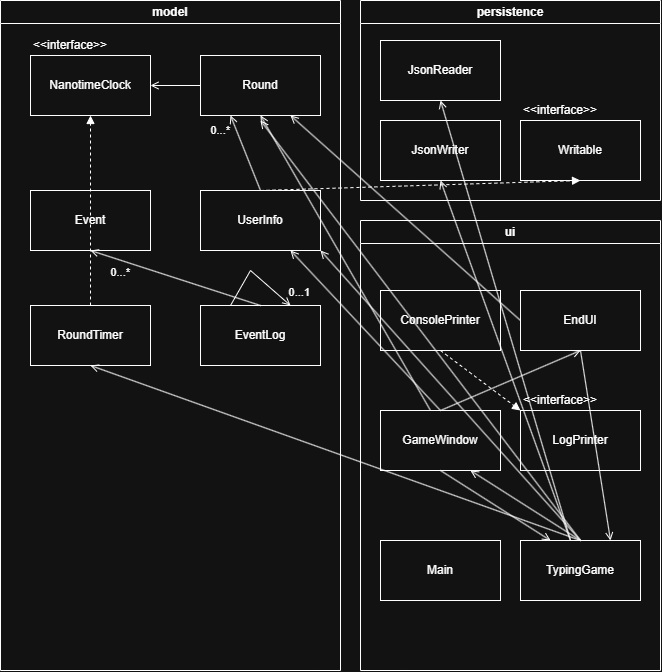

The diagram above was exported from draw.io. Its source (the exported page's mxGraphModel, read from the mxfile embedded in the PNG):
<mxGraphModel dx="801" dy="513" grid="1" gridSize="10" guides="1" tooltips="1" connect="1" arrows="1" fold="1" page="1" pageScale="1" pageWidth="850" pageHeight="1100" math="0" shadow="0">
  <root>
    <mxCell id="0" />
    <mxCell id="1" parent="0" />
    <mxCell id="c1Zkhquse6qav3qXX_D--1" parent="1" style="swimlane;whiteSpace=wrap;html=1;" value="ui" vertex="1">
      <mxGeometry height="450" width="300" x="400" y="240" as="geometry" />
    </mxCell>
    <mxCell id="c1Zkhquse6qav3qXX_D--33" parent="c1Zkhquse6qav3qXX_D--1" style="rounded=0;whiteSpace=wrap;html=1;" value="ConsolePrinter" vertex="1">
      <mxGeometry height="60" width="120" x="20" y="70" as="geometry" />
    </mxCell>
    <mxCell id="c1Zkhquse6qav3qXX_D--34" parent="c1Zkhquse6qav3qXX_D--1" style="rounded=0;whiteSpace=wrap;html=1;" value="EndUI" vertex="1">
      <mxGeometry height="60" width="120" x="160" y="70" as="geometry" />
    </mxCell>
    <mxCell id="c1Zkhquse6qav3qXX_D--35" parent="c1Zkhquse6qav3qXX_D--1" style="rounded=0;whiteSpace=wrap;html=1;" value="GameWindow" vertex="1">
      <mxGeometry height="60" width="120" x="20" y="190" as="geometry" />
    </mxCell>
    <mxCell id="c1Zkhquse6qav3qXX_D--36" connectable="0" parent="c1Zkhquse6qav3qXX_D--1" style="group" value="" vertex="1">
      <mxGeometry height="85" width="120" x="160" y="165" as="geometry" />
    </mxCell>
    <mxCell id="c1Zkhquse6qav3qXX_D--37" parent="c1Zkhquse6qav3qXX_D--36" style="rounded=0;whiteSpace=wrap;html=1;" value="LogPrinter" vertex="1">
      <mxGeometry height="60" width="120" y="25" as="geometry" />
    </mxCell>
    <mxCell id="c1Zkhquse6qav3qXX_D--38" parent="c1Zkhquse6qav3qXX_D--36" style="text;html=1;whiteSpace=wrap;strokeColor=none;fillColor=none;align=center;verticalAlign=middle;rounded=0;" value="&amp;lt;&amp;lt;interface&amp;gt;&amp;gt;" vertex="1">
      <mxGeometry height="30" width="60" x="10" as="geometry" />
    </mxCell>
    <mxCell id="c1Zkhquse6qav3qXX_D--39" parent="c1Zkhquse6qav3qXX_D--1" style="rounded=0;whiteSpace=wrap;html=1;" value="Main" vertex="1">
      <mxGeometry height="60" width="120" x="20" y="320" as="geometry" />
    </mxCell>
    <mxCell id="c1Zkhquse6qav3qXX_D--40" parent="c1Zkhquse6qav3qXX_D--1" style="rounded=0;whiteSpace=wrap;html=1;" value="TypingGame" vertex="1">
      <mxGeometry height="60" width="120" x="160" y="320" as="geometry" />
    </mxCell>
    <mxCell id="c1Zkhquse6qav3qXX_D--45" edge="1" parent="c1Zkhquse6qav3qXX_D--1" source="c1Zkhquse6qav3qXX_D--33" style="endArrow=block;html=1;rounded=0;exitX=0.5;exitY=1;exitDx=0;exitDy=0;endFill=1;dashed=1;entryX=0;entryY=0;entryDx=0;entryDy=0;" target="c1Zkhquse6qav3qXX_D--37" value="">
      <mxGeometry height="50" relative="1" width="50" as="geometry">
        <mxPoint x="-80" y="95" as="sourcePoint" />
        <mxPoint x="180" y="-50" as="targetPoint" />
      </mxGeometry>
    </mxCell>
    <mxCell id="c1Zkhquse6qav3qXX_D--47" edge="1" parent="c1Zkhquse6qav3qXX_D--1" source="c1Zkhquse6qav3qXX_D--34" style="endArrow=open;html=1;rounded=0;exitX=0.5;exitY=1;exitDx=0;exitDy=0;entryX=0.75;entryY=0;entryDx=0;entryDy=0;endFill=0;" target="c1Zkhquse6qav3qXX_D--40" value="">
      <mxGeometry height="50" relative="1" width="50" as="geometry">
        <mxPoint x="-60" y="120" as="sourcePoint" />
        <mxPoint x="-10" y="70" as="targetPoint" />
      </mxGeometry>
    </mxCell>
    <mxCell id="c1Zkhquse6qav3qXX_D--49" edge="1" parent="c1Zkhquse6qav3qXX_D--1" source="c1Zkhquse6qav3qXX_D--35" style="endArrow=open;html=1;rounded=0;exitX=0.5;exitY=1;exitDx=0;exitDy=0;entryX=0.25;entryY=0;entryDx=0;entryDy=0;endFill=0;" target="c1Zkhquse6qav3qXX_D--40" value="">
      <mxGeometry height="50" relative="1" width="50" as="geometry">
        <mxPoint x="230" y="140" as="sourcePoint" />
        <mxPoint x="230" y="330" as="targetPoint" />
      </mxGeometry>
    </mxCell>
    <mxCell id="c1Zkhquse6qav3qXX_D--52" edge="1" parent="c1Zkhquse6qav3qXX_D--1" source="c1Zkhquse6qav3qXX_D--35" style="endArrow=open;html=1;rounded=0;exitX=0.5;exitY=0;exitDx=0;exitDy=0;entryX=0.5;entryY=1;entryDx=0;entryDy=0;endFill=0;" target="c1Zkhquse6qav3qXX_D--34" value="">
      <mxGeometry height="50" relative="1" width="50" as="geometry">
        <mxPoint x="90" y="200" as="sourcePoint" />
        <mxPoint x="-80" y="155" as="targetPoint" />
      </mxGeometry>
    </mxCell>
    <mxCell id="c1Zkhquse6qav3qXX_D--58" edge="1" parent="c1Zkhquse6qav3qXX_D--1" source="c1Zkhquse6qav3qXX_D--40" style="endArrow=open;html=1;rounded=0;exitX=0.5;exitY=0;exitDx=0;exitDy=0;entryX=0.75;entryY=1;entryDx=0;entryDy=0;endFill=0;" target="c1Zkhquse6qav3qXX_D--35" value="">
      <mxGeometry height="50" relative="1" width="50" as="geometry">
        <mxPoint x="290" y="330" as="sourcePoint" />
        <mxPoint x="160" y="-120" as="targetPoint" />
      </mxGeometry>
    </mxCell>
    <mxCell id="c1Zkhquse6qav3qXX_D--2" parent="1" style="swimlane;whiteSpace=wrap;html=1;" value="model" vertex="1">
      <mxGeometry height="670" width="340" x="40" y="20" as="geometry" />
    </mxCell>
    <mxCell id="c1Zkhquse6qav3qXX_D--8" parent="c1Zkhquse6qav3qXX_D--2" style="rounded=0;whiteSpace=wrap;html=1;" value="Event" vertex="1">
      <mxGeometry height="60" width="120" x="30" y="190" as="geometry" />
    </mxCell>
    <mxCell id="c1Zkhquse6qav3qXX_D--9" parent="c1Zkhquse6qav3qXX_D--2" style="rounded=0;whiteSpace=wrap;html=1;" value="EventLog" vertex="1">
      <mxGeometry height="60" width="120" x="200" y="305" as="geometry" />
    </mxCell>
    <mxCell id="c1Zkhquse6qav3qXX_D--13" connectable="0" parent="c1Zkhquse6qav3qXX_D--2" style="group" value="" vertex="1">
      <mxGeometry height="85" width="120" x="30" y="30" as="geometry" />
    </mxCell>
    <mxCell id="c1Zkhquse6qav3qXX_D--10" parent="c1Zkhquse6qav3qXX_D--13" style="rounded=0;whiteSpace=wrap;html=1;" value="NanotimeClock" vertex="1">
      <mxGeometry height="60" width="120" y="25" as="geometry" />
    </mxCell>
    <mxCell id="c1Zkhquse6qav3qXX_D--11" parent="c1Zkhquse6qav3qXX_D--13" style="text;html=1;whiteSpace=wrap;strokeColor=none;fillColor=none;align=center;verticalAlign=middle;rounded=0;" value="&amp;lt;&amp;lt;interface&amp;gt;&amp;gt;" vertex="1">
      <mxGeometry height="30" width="60" x="10" as="geometry" />
    </mxCell>
    <mxCell id="c1Zkhquse6qav3qXX_D--14" parent="c1Zkhquse6qav3qXX_D--2" style="rounded=0;whiteSpace=wrap;html=1;" value="Round" vertex="1">
      <mxGeometry height="60" width="120" x="200" y="55" as="geometry" />
    </mxCell>
    <mxCell id="c1Zkhquse6qav3qXX_D--15" parent="c1Zkhquse6qav3qXX_D--2" style="rounded=0;whiteSpace=wrap;html=1;" value="RoundTimer" vertex="1">
      <mxGeometry height="60" width="120" x="30" y="305" as="geometry" />
    </mxCell>
    <mxCell id="c1Zkhquse6qav3qXX_D--26" parent="c1Zkhquse6qav3qXX_D--2" style="rounded=0;whiteSpace=wrap;html=1;" value="UserInfo" vertex="1">
      <mxGeometry height="60" width="120" x="200" y="190" as="geometry" />
    </mxCell>
    <mxCell id="c1Zkhquse6qav3qXX_D--43" edge="1" parent="c1Zkhquse6qav3qXX_D--2" source="c1Zkhquse6qav3qXX_D--15" style="endArrow=block;html=1;rounded=0;exitX=0.5;exitY=0;exitDx=0;exitDy=0;endFill=1;dashed=1;entryX=0.5;entryY=1;entryDx=0;entryDy=0;" target="c1Zkhquse6qav3qXX_D--10" value="">
      <mxGeometry height="50" relative="1" width="50" as="geometry">
        <mxPoint x="290" y="340" as="sourcePoint" />
        <mxPoint x="200" y="140" as="targetPoint" />
      </mxGeometry>
    </mxCell>
    <mxCell id="c1Zkhquse6qav3qXX_D--59" edge="1" parent="c1Zkhquse6qav3qXX_D--2" source="c1Zkhquse6qav3qXX_D--14" style="endArrow=open;html=1;rounded=0;exitX=0;exitY=0.5;exitDx=0;exitDy=0;entryX=1;entryY=0.5;entryDx=0;entryDy=0;endFill=0;" target="c1Zkhquse6qav3qXX_D--10" value="">
      <mxGeometry height="50" relative="1" width="50" as="geometry">
        <mxPoint x="290" y="240" as="sourcePoint" />
        <mxPoint x="90" y="120" as="targetPoint" />
      </mxGeometry>
    </mxCell>
    <mxCell id="c1Zkhquse6qav3qXX_D--63" edge="1" parent="c1Zkhquse6qav3qXX_D--2" source="c1Zkhquse6qav3qXX_D--9" style="endArrow=open;html=1;rounded=0;exitX=0.25;exitY=0;exitDx=0;exitDy=0;entryX=0.75;entryY=0;entryDx=0;entryDy=0;endFill=0;" target="c1Zkhquse6qav3qXX_D--9" value="">
      <mxGeometry height="50" relative="1" width="50" as="geometry">
        <Array as="points">
          <mxPoint x="250" y="270" />
        </Array>
        <mxPoint x="290" y="320" as="sourcePoint" />
        <mxPoint x="290" y="410" as="targetPoint" />
      </mxGeometry>
    </mxCell>
    <mxCell id="c1Zkhquse6qav3qXX_D--67" edge="1" parent="c1Zkhquse6qav3qXX_D--2" source="c1Zkhquse6qav3qXX_D--9" style="endArrow=open;html=1;rounded=0;exitX=0.5;exitY=0;exitDx=0;exitDy=0;entryX=0.5;entryY=1;entryDx=0;entryDy=0;endFill=0;" target="c1Zkhquse6qav3qXX_D--8" value="">
      <mxGeometry relative="1" as="geometry">
        <mxPoint x="240" y="290" as="sourcePoint" />
        <mxPoint x="400" y="290" as="targetPoint" />
      </mxGeometry>
    </mxCell>
    <mxCell id="c1Zkhquse6qav3qXX_D--70" connectable="0" parent="c1Zkhquse6qav3qXX_D--67" style="edgeLabel;resizable=0;html=1;;align=right;verticalAlign=bottom;" value="0...*" vertex="1">
      <mxGeometry relative="1" x="1" as="geometry">
        <mxPoint x="40" y="30" as="offset" />
      </mxGeometry>
    </mxCell>
    <mxCell id="c1Zkhquse6qav3qXX_D--76" connectable="0" parent="c1Zkhquse6qav3qXX_D--67" style="edgeLabel;resizable=0;html=1;;align=right;verticalAlign=bottom;" value="0...1" vertex="1">
      <mxGeometry relative="1" x="1" as="geometry">
        <mxPoint x="220" y="50" as="offset" />
      </mxGeometry>
    </mxCell>
    <mxCell id="c1Zkhquse6qav3qXX_D--71" edge="1" parent="c1Zkhquse6qav3qXX_D--2" style="endArrow=open;html=1;rounded=0;entryX=0.25;entryY=1;entryDx=0;entryDy=0;endFill=0;" target="c1Zkhquse6qav3qXX_D--14" value="">
      <mxGeometry relative="1" as="geometry">
        <mxPoint x="260" y="190" as="sourcePoint" />
        <mxPoint x="100" y="260" as="targetPoint" />
      </mxGeometry>
    </mxCell>
    <mxCell id="c1Zkhquse6qav3qXX_D--72" connectable="0" parent="c1Zkhquse6qav3qXX_D--71" style="edgeLabel;resizable=0;html=1;;align=right;verticalAlign=bottom;" value="0...*" vertex="1">
      <mxGeometry relative="1" x="1" as="geometry">
        <mxPoint y="23" as="offset" />
      </mxGeometry>
    </mxCell>
    <mxCell id="c1Zkhquse6qav3qXX_D--3" parent="1" style="swimlane;whiteSpace=wrap;html=1;" value="persistence" vertex="1">
      <mxGeometry height="200" width="300" x="400" y="20" as="geometry" />
    </mxCell>
    <mxCell id="c1Zkhquse6qav3qXX_D--27" parent="c1Zkhquse6qav3qXX_D--3" style="rounded=0;whiteSpace=wrap;html=1;" value="JsonReader" vertex="1">
      <mxGeometry height="60" width="120" x="20" y="40" as="geometry" />
    </mxCell>
    <mxCell id="c1Zkhquse6qav3qXX_D--28" parent="c1Zkhquse6qav3qXX_D--3" style="rounded=0;whiteSpace=wrap;html=1;" value="JsonWriter" vertex="1">
      <mxGeometry height="60" width="120" x="20" y="120" as="geometry" />
    </mxCell>
    <mxCell id="c1Zkhquse6qav3qXX_D--32" connectable="0" parent="c1Zkhquse6qav3qXX_D--3" style="group" value="" vertex="1">
      <mxGeometry height="85" width="120" x="160" y="95" as="geometry" />
    </mxCell>
    <mxCell id="c1Zkhquse6qav3qXX_D--29" parent="c1Zkhquse6qav3qXX_D--32" style="rounded=0;whiteSpace=wrap;html=1;" value="Writable" vertex="1">
      <mxGeometry height="60" width="120" y="25" as="geometry" />
    </mxCell>
    <mxCell id="c1Zkhquse6qav3qXX_D--30" parent="c1Zkhquse6qav3qXX_D--32" style="text;html=1;whiteSpace=wrap;strokeColor=none;fillColor=none;align=center;verticalAlign=middle;rounded=0;" value="&amp;lt;&amp;lt;interface&amp;gt;&amp;gt;" vertex="1">
      <mxGeometry height="30" width="60" x="10" as="geometry" />
    </mxCell>
    <mxCell id="c1Zkhquse6qav3qXX_D--44" edge="1" parent="1" source="c1Zkhquse6qav3qXX_D--26" style="endArrow=block;html=1;rounded=0;exitX=0.5;exitY=0;exitDx=0;exitDy=0;endFill=1;dashed=1;entryX=0.5;entryY=1;entryDx=0;entryDy=0;" target="c1Zkhquse6qav3qXX_D--29" value="">
      <mxGeometry height="50" relative="1" width="50" as="geometry">
        <mxPoint x="140" y="335" as="sourcePoint" />
        <mxPoint x="250" y="170" as="targetPoint" />
      </mxGeometry>
    </mxCell>
    <mxCell id="c1Zkhquse6qav3qXX_D--48" edge="1" parent="1" source="c1Zkhquse6qav3qXX_D--34" style="endArrow=open;html=1;rounded=0;exitX=0;exitY=0.5;exitDx=0;exitDy=0;entryX=0.75;entryY=1;entryDx=0;entryDy=0;endFill=0;" target="c1Zkhquse6qav3qXX_D--14" value="">
      <mxGeometry height="50" relative="1" width="50" as="geometry">
        <mxPoint x="620" y="380" as="sourcePoint" />
        <mxPoint x="620" y="570" as="targetPoint" />
      </mxGeometry>
    </mxCell>
    <mxCell id="c1Zkhquse6qav3qXX_D--50" edge="1" parent="1" source="c1Zkhquse6qav3qXX_D--35" style="endArrow=open;html=1;rounded=0;exitX=0.5;exitY=0;exitDx=0;exitDy=0;entryX=0.75;entryY=1;entryDx=0;entryDy=0;endFill=0;" target="c1Zkhquse6qav3qXX_D--26" value="">
      <mxGeometry height="50" relative="1" width="50" as="geometry">
        <mxPoint x="480" y="500" as="sourcePoint" />
        <mxPoint x="560" y="570" as="targetPoint" />
      </mxGeometry>
    </mxCell>
    <mxCell id="c1Zkhquse6qav3qXX_D--51" edge="1" parent="1" style="endArrow=open;html=1;rounded=0;entryX=0.5;entryY=1;entryDx=0;entryDy=0;endFill=0;" target="c1Zkhquse6qav3qXX_D--14" value="">
      <mxGeometry height="50" relative="1" width="50" as="geometry">
        <mxPoint x="470" y="430" as="sourcePoint" />
        <mxPoint x="310" y="395" as="targetPoint" />
      </mxGeometry>
    </mxCell>
    <mxCell id="c1Zkhquse6qav3qXX_D--53" edge="1" parent="1" source="c1Zkhquse6qav3qXX_D--40" style="endArrow=open;html=1;rounded=0;exitX=0.5;exitY=0;exitDx=0;exitDy=0;endFill=0;" value="">
      <mxGeometry height="50" relative="1" width="50" as="geometry">
        <mxPoint x="480" y="500" as="sourcePoint" />
        <mxPoint x="300" y="140" as="targetPoint" />
      </mxGeometry>
    </mxCell>
    <mxCell id="c1Zkhquse6qav3qXX_D--54" edge="1" parent="1" source="c1Zkhquse6qav3qXX_D--40" style="endArrow=open;html=1;rounded=0;exitX=0.5;exitY=0;exitDx=0;exitDy=0;entryX=0.5;entryY=1;entryDx=0;entryDy=0;endFill=0;" target="c1Zkhquse6qav3qXX_D--15" value="">
      <mxGeometry height="50" relative="1" width="50" as="geometry">
        <mxPoint x="590" y="570" as="sourcePoint" />
        <mxPoint x="340" y="280" as="targetPoint" />
      </mxGeometry>
    </mxCell>
    <mxCell id="c1Zkhquse6qav3qXX_D--55" edge="1" parent="1" source="c1Zkhquse6qav3qXX_D--40" style="endArrow=open;html=1;rounded=0;exitX=0.5;exitY=0;exitDx=0;exitDy=0;entryX=1;entryY=1;entryDx=0;entryDy=0;endFill=0;" target="c1Zkhquse6qav3qXX_D--26" value="">
      <mxGeometry height="50" relative="1" width="50" as="geometry">
        <mxPoint x="590" y="570" as="sourcePoint" />
        <mxPoint x="200" y="395" as="targetPoint" />
      </mxGeometry>
    </mxCell>
    <mxCell id="c1Zkhquse6qav3qXX_D--56" edge="1" parent="1" style="endArrow=open;html=1;rounded=0;entryX=0.5;entryY=1;entryDx=0;entryDy=0;endFill=0;" target="c1Zkhquse6qav3qXX_D--28" value="">
      <mxGeometry height="50" relative="1" width="50" as="geometry">
        <mxPoint x="610" y="560" as="sourcePoint" />
        <mxPoint x="340" y="395" as="targetPoint" />
      </mxGeometry>
    </mxCell>
    <mxCell id="c1Zkhquse6qav3qXX_D--57" edge="1" parent="1" style="endArrow=open;html=1;rounded=0;entryX=0.5;entryY=1;entryDx=0;entryDy=0;endFill=0;" target="c1Zkhquse6qav3qXX_D--27" value="">
      <mxGeometry height="50" relative="1" width="50" as="geometry">
        <mxPoint x="610" y="560" as="sourcePoint" />
        <mxPoint x="490" y="190" as="targetPoint" />
      </mxGeometry>
    </mxCell>
  </root>
</mxGraphModel>